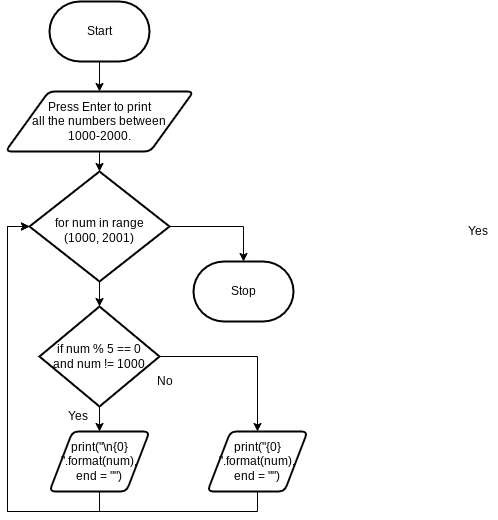

The diagram above was exported from draw.io. Its source (the exported page's mxGraphModel, read from the mxfile embedded in the PNG):
<mxGraphModel dx="594" dy="484" grid="1" gridSize="10" guides="1" tooltips="1" connect="1" arrows="1" fold="1" page="1" pageScale="1" pageWidth="850" pageHeight="1100" math="0" shadow="0">
  <root>
    <mxCell id="0" />
    <mxCell id="1" parent="0" />
    <mxCell id="204" style="edgeStyle=none;html=1;entryX=0.5;entryY=0;entryDx=0;entryDy=0;" edge="1" parent="1" source="82" target="203">
      <mxGeometry relative="1" as="geometry" />
    </mxCell>
    <mxCell id="82" value="Start" style="strokeWidth=2;html=1;shape=mxgraph.flowchart.terminator;whiteSpace=wrap;" parent="1" vertex="1">
      <mxGeometry x="372" y="150" width="100" height="60" as="geometry" />
    </mxCell>
    <mxCell id="83" value="Stop" style="strokeWidth=2;html=1;shape=mxgraph.flowchart.terminator;whiteSpace=wrap;" parent="1" vertex="1">
      <mxGeometry x="516" y="410" width="100" height="60" as="geometry" />
    </mxCell>
    <mxCell id="126" value="Yes" style="text;html=1;align=center;verticalAlign=middle;resizable=0;points=[];autosize=1;strokeColor=none;fillColor=none;" parent="1" vertex="1">
      <mxGeometry x="780" y="370" width="40" height="20" as="geometry" />
    </mxCell>
    <mxCell id="127" value="No" style="text;html=1;align=center;verticalAlign=middle;resizable=0;points=[];autosize=1;strokeColor=none;fillColor=none;" parent="1" vertex="1">
      <mxGeometry x="472" y="520" width="30" height="20" as="geometry" />
    </mxCell>
    <mxCell id="207" style="edgeStyle=none;html=1;" edge="1" parent="1" source="159" target="206">
      <mxGeometry relative="1" as="geometry" />
    </mxCell>
    <mxCell id="217" style="edgeStyle=orthogonalEdgeStyle;rounded=0;html=1;entryX=0.5;entryY=0;entryDx=0;entryDy=0;entryPerimeter=0;" edge="1" parent="1" source="159" target="83">
      <mxGeometry relative="1" as="geometry">
        <mxPoint x="680" y="470" as="targetPoint" />
      </mxGeometry>
    </mxCell>
    <mxCell id="159" value="for num in range&lt;br&gt;(1000, 2001)" style="strokeWidth=2;html=1;shape=mxgraph.flowchart.decision;whiteSpace=wrap;spacingBottom=-8;" parent="1" vertex="1">
      <mxGeometry x="352" y="320" width="140" height="110" as="geometry" />
    </mxCell>
    <mxCell id="205" style="edgeStyle=none;html=1;entryX=0.5;entryY=0;entryDx=0;entryDy=0;entryPerimeter=0;" edge="1" parent="1" source="203" target="159">
      <mxGeometry relative="1" as="geometry" />
    </mxCell>
    <mxCell id="203" value="Press Enter to print &lt;br&gt;all the numbers between &lt;br&gt;1000-2000." style="shape=parallelogram;html=1;strokeWidth=2;perimeter=parallelogramPerimeter;whiteSpace=wrap;rounded=1;arcSize=12;size=0.23;" vertex="1" parent="1">
      <mxGeometry x="328" y="240" width="188" height="60" as="geometry" />
    </mxCell>
    <mxCell id="209" style="edgeStyle=none;html=1;entryX=0.5;entryY=0;entryDx=0;entryDy=0;" edge="1" parent="1" source="206" target="208">
      <mxGeometry relative="1" as="geometry" />
    </mxCell>
    <mxCell id="212" style="edgeStyle=orthogonalEdgeStyle;html=1;entryX=0.5;entryY=0;entryDx=0;entryDy=0;rounded=0;" edge="1" parent="1" source="206" target="211">
      <mxGeometry relative="1" as="geometry" />
    </mxCell>
    <mxCell id="206" value="if num % 5 == 0 &lt;br&gt;and num != 1000" style="strokeWidth=2;html=1;shape=mxgraph.flowchart.decision;whiteSpace=wrap;" vertex="1" parent="1">
      <mxGeometry x="362" y="455" width="120" height="100" as="geometry" />
    </mxCell>
    <mxCell id="216" style="edgeStyle=orthogonalEdgeStyle;rounded=0;html=1;entryX=0;entryY=0.5;entryDx=0;entryDy=0;entryPerimeter=0;" edge="1" parent="1" source="208" target="159">
      <mxGeometry relative="1" as="geometry">
        <mxPoint x="330" y="420" as="targetPoint" />
        <Array as="points">
          <mxPoint x="422" y="660" />
          <mxPoint x="330" y="660" />
          <mxPoint x="330" y="375" />
        </Array>
      </mxGeometry>
    </mxCell>
    <mxCell id="208" value="print(&quot;\n{0} &quot;.format(num), end = &quot;&quot;)" style="shape=parallelogram;html=1;strokeWidth=2;perimeter=parallelogramPerimeter;whiteSpace=wrap;rounded=1;arcSize=12;size=0.23;" vertex="1" parent="1">
      <mxGeometry x="372" y="580" width="100" height="60" as="geometry" />
    </mxCell>
    <mxCell id="210" value="Yes" style="text;html=1;align=center;verticalAlign=middle;resizable=0;points=[];autosize=1;strokeColor=none;fillColor=none;" vertex="1" parent="1">
      <mxGeometry x="380" y="555" width="40" height="20" as="geometry" />
    </mxCell>
    <mxCell id="215" style="edgeStyle=orthogonalEdgeStyle;rounded=0;html=1;entryX=0;entryY=0.5;entryDx=0;entryDy=0;entryPerimeter=0;" edge="1" parent="1" source="211" target="159">
      <mxGeometry relative="1" as="geometry">
        <Array as="points">
          <mxPoint x="580" y="660" />
          <mxPoint x="330" y="660" />
          <mxPoint x="330" y="375" />
        </Array>
      </mxGeometry>
    </mxCell>
    <mxCell id="211" value="print(&quot;{0} &quot;.format(num), end = &quot;&quot;)" style="shape=parallelogram;html=1;strokeWidth=2;perimeter=parallelogramPerimeter;whiteSpace=wrap;rounded=1;arcSize=12;size=0.23;" vertex="1" parent="1">
      <mxGeometry x="530" y="580" width="100" height="60" as="geometry" />
    </mxCell>
  </root>
</mxGraphModel>